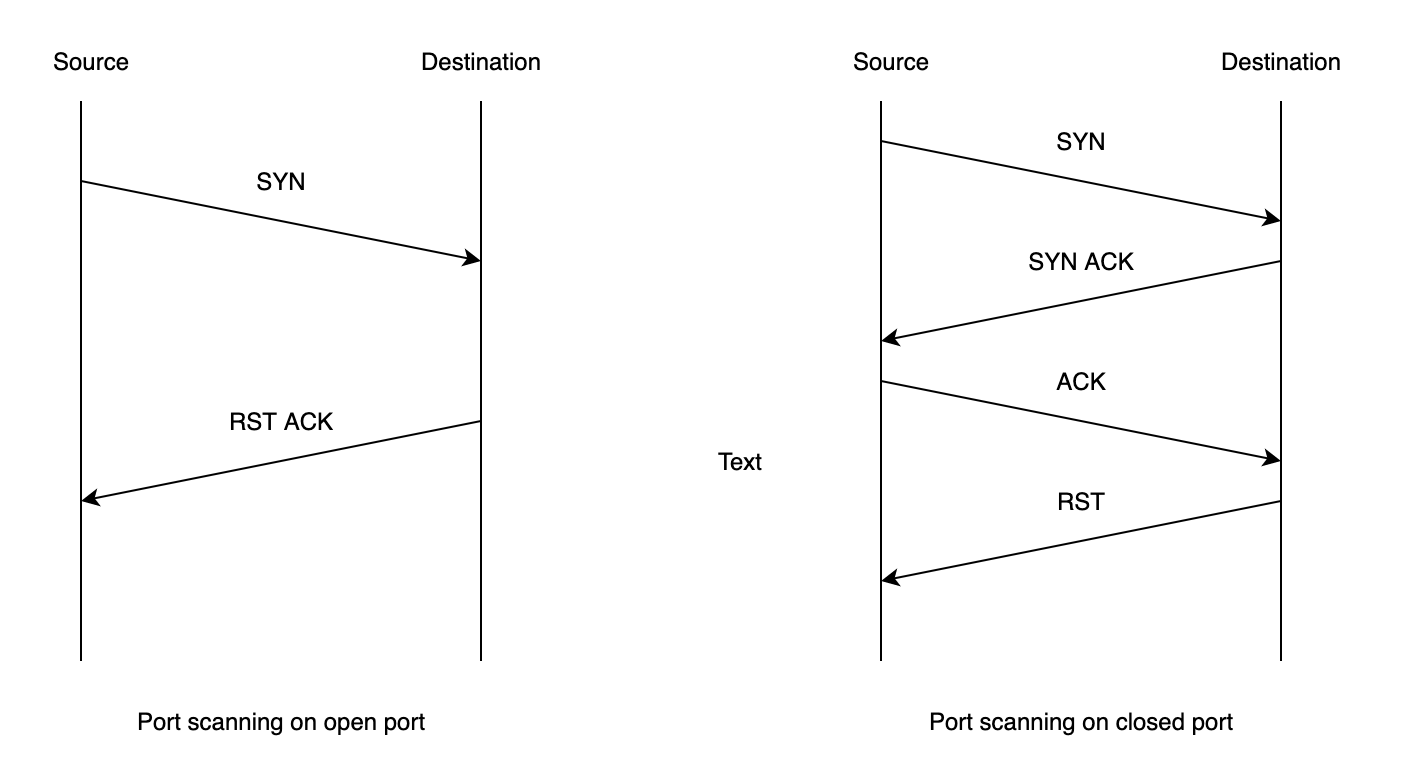

The diagram above was exported from draw.io. Its source (the exported page's mxGraphModel, read from the mxfile embedded in the PNG):
<mxGraphModel dx="1106" dy="830" grid="1" gridSize="10" guides="1" tooltips="1" connect="1" arrows="1" fold="1" page="1" pageScale="1" pageWidth="2336" pageHeight="1654" math="0" shadow="0">
  <root>
    <mxCell id="0" />
    <mxCell id="1" parent="0" />
    <mxCell id="ZZAN8tFtfG5M18Gj2Kyw-1" value="" style="endArrow=none;html=1;" edge="1" parent="1">
      <mxGeometry width="50" height="50" relative="1" as="geometry">
        <mxPoint x="160" y="520" as="sourcePoint" />
        <mxPoint x="160" y="240" as="targetPoint" />
      </mxGeometry>
    </mxCell>
    <mxCell id="ZZAN8tFtfG5M18Gj2Kyw-2" value="" style="endArrow=none;html=1;" edge="1" parent="1">
      <mxGeometry width="50" height="50" relative="1" as="geometry">
        <mxPoint x="360" y="520" as="sourcePoint" />
        <mxPoint x="360" y="240" as="targetPoint" />
      </mxGeometry>
    </mxCell>
    <mxCell id="ZZAN8tFtfG5M18Gj2Kyw-3" value="" style="endArrow=classic;html=1;" edge="1" parent="1">
      <mxGeometry width="50" height="50" relative="1" as="geometry">
        <mxPoint x="160" y="280" as="sourcePoint" />
        <mxPoint x="360" y="320" as="targetPoint" />
      </mxGeometry>
    </mxCell>
    <mxCell id="ZZAN8tFtfG5M18Gj2Kyw-4" value="" style="endArrow=classic;html=1;" edge="1" parent="1">
      <mxGeometry width="50" height="50" relative="1" as="geometry">
        <mxPoint x="360" y="400" as="sourcePoint" />
        <mxPoint x="160" y="440" as="targetPoint" />
      </mxGeometry>
    </mxCell>
    <mxCell id="ZZAN8tFtfG5M18Gj2Kyw-5" value="SYN" style="text;html=1;align=center;verticalAlign=middle;resizable=0;points=[];autosize=1;" vertex="1" parent="1">
      <mxGeometry x="240" y="270" width="40" height="20" as="geometry" />
    </mxCell>
    <mxCell id="ZZAN8tFtfG5M18Gj2Kyw-6" value="RST ACK" style="text;html=1;align=center;verticalAlign=middle;resizable=0;points=[];autosize=1;" vertex="1" parent="1">
      <mxGeometry x="225" y="390" width="70" height="20" as="geometry" />
    </mxCell>
    <mxCell id="ZZAN8tFtfG5M18Gj2Kyw-7" value="Source" style="text;html=1;align=center;verticalAlign=middle;resizable=0;points=[];autosize=1;" vertex="1" parent="1">
      <mxGeometry x="140" y="210" width="50" height="20" as="geometry" />
    </mxCell>
    <mxCell id="ZZAN8tFtfG5M18Gj2Kyw-8" value="Destination" style="text;html=1;align=center;verticalAlign=middle;resizable=0;points=[];autosize=1;" vertex="1" parent="1">
      <mxGeometry x="320" y="210" width="80" height="20" as="geometry" />
    </mxCell>
    <mxCell id="ZZAN8tFtfG5M18Gj2Kyw-17" value="" style="endArrow=none;html=1;" edge="1" parent="1">
      <mxGeometry width="50" height="50" relative="1" as="geometry">
        <mxPoint x="560" y="520" as="sourcePoint" />
        <mxPoint x="560" y="240" as="targetPoint" />
      </mxGeometry>
    </mxCell>
    <mxCell id="ZZAN8tFtfG5M18Gj2Kyw-18" value="" style="endArrow=none;html=1;" edge="1" parent="1">
      <mxGeometry width="50" height="50" relative="1" as="geometry">
        <mxPoint x="760" y="520" as="sourcePoint" />
        <mxPoint x="760" y="240" as="targetPoint" />
      </mxGeometry>
    </mxCell>
    <mxCell id="ZZAN8tFtfG5M18Gj2Kyw-19" value="" style="endArrow=classic;html=1;" edge="1" parent="1">
      <mxGeometry width="50" height="50" relative="1" as="geometry">
        <mxPoint x="560" y="260" as="sourcePoint" />
        <mxPoint x="760" y="300" as="targetPoint" />
      </mxGeometry>
    </mxCell>
    <mxCell id="ZZAN8tFtfG5M18Gj2Kyw-20" value="" style="endArrow=classic;html=1;" edge="1" parent="1">
      <mxGeometry width="50" height="50" relative="1" as="geometry">
        <mxPoint x="760" y="320" as="sourcePoint" />
        <mxPoint x="560" y="360" as="targetPoint" />
      </mxGeometry>
    </mxCell>
    <mxCell id="ZZAN8tFtfG5M18Gj2Kyw-21" value="SYN" style="text;html=1;align=center;verticalAlign=middle;resizable=0;points=[];autosize=1;" vertex="1" parent="1">
      <mxGeometry x="640" y="250" width="40" height="20" as="geometry" />
    </mxCell>
    <mxCell id="ZZAN8tFtfG5M18Gj2Kyw-22" value="SYN ACK" style="text;html=1;align=center;verticalAlign=middle;resizable=0;points=[];autosize=1;" vertex="1" parent="1">
      <mxGeometry x="625" y="310" width="70" height="20" as="geometry" />
    </mxCell>
    <mxCell id="ZZAN8tFtfG5M18Gj2Kyw-23" value="Source" style="text;html=1;align=center;verticalAlign=middle;resizable=0;points=[];autosize=1;" vertex="1" parent="1">
      <mxGeometry x="540" y="210" width="50" height="20" as="geometry" />
    </mxCell>
    <mxCell id="ZZAN8tFtfG5M18Gj2Kyw-24" value="Destination" style="text;html=1;align=center;verticalAlign=middle;resizable=0;points=[];autosize=1;" vertex="1" parent="1">
      <mxGeometry x="720" y="210" width="80" height="20" as="geometry" />
    </mxCell>
    <mxCell id="ZZAN8tFtfG5M18Gj2Kyw-25" value="" style="endArrow=classic;html=1;" edge="1" parent="1">
      <mxGeometry width="50" height="50" relative="1" as="geometry">
        <mxPoint x="560" y="380" as="sourcePoint" />
        <mxPoint x="760" y="420" as="targetPoint" />
      </mxGeometry>
    </mxCell>
    <mxCell id="ZZAN8tFtfG5M18Gj2Kyw-26" value="ACK" style="text;html=1;align=center;verticalAlign=middle;resizable=0;points=[];autosize=1;" vertex="1" parent="1">
      <mxGeometry x="640" y="370" width="40" height="20" as="geometry" />
    </mxCell>
    <mxCell id="ZZAN8tFtfG5M18Gj2Kyw-27" value="" style="endArrow=classic;html=1;" edge="1" parent="1">
      <mxGeometry width="50" height="50" relative="1" as="geometry">
        <mxPoint x="760" y="440" as="sourcePoint" />
        <mxPoint x="560" y="480" as="targetPoint" />
      </mxGeometry>
    </mxCell>
    <mxCell id="ZZAN8tFtfG5M18Gj2Kyw-28" value="RST" style="text;html=1;align=center;verticalAlign=middle;resizable=0;points=[];autosize=1;" vertex="1" parent="1">
      <mxGeometry x="640" y="430" width="40" height="20" as="geometry" />
    </mxCell>
    <mxCell id="ZZAN8tFtfG5M18Gj2Kyw-29" value="Text" style="text;html=1;strokeColor=none;fillColor=none;align=center;verticalAlign=middle;whiteSpace=wrap;rounded=0;" vertex="1" parent="1">
      <mxGeometry x="470" y="410" width="40" height="20" as="geometry" />
    </mxCell>
    <mxCell id="ZZAN8tFtfG5M18Gj2Kyw-30" value="Port scanning on open port" style="text;html=1;align=center;verticalAlign=middle;resizable=0;points=[];autosize=1;" vertex="1" parent="1">
      <mxGeometry x="180" y="540" width="160" height="20" as="geometry" />
    </mxCell>
    <mxCell id="ZZAN8tFtfG5M18Gj2Kyw-31" value="Port scanning on closed port" style="text;html=1;align=center;verticalAlign=middle;resizable=0;points=[];autosize=1;" vertex="1" parent="1">
      <mxGeometry x="575" y="540" width="170" height="20" as="geometry" />
    </mxCell>
  </root>
</mxGraphModel>